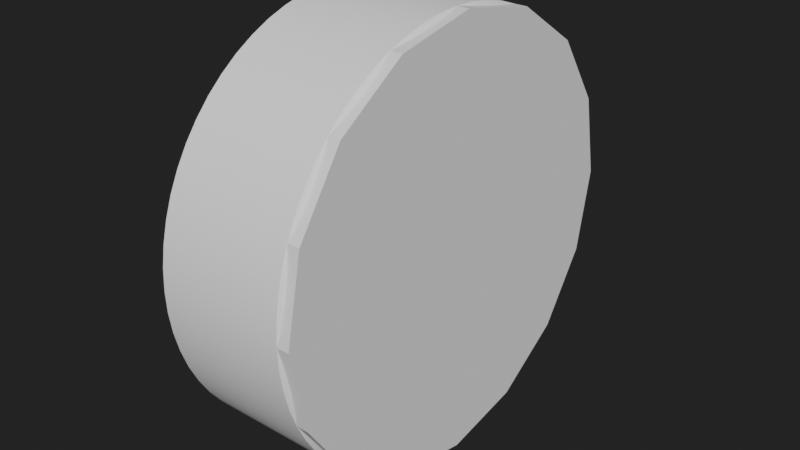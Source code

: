 # Source: PushButton.blend  (saved by Blender 2.90.8; exported with 4.5.12 LTS)
import bpy
from mathutils import Matrix  # noqa: F401  (used for matrix-valued properties, if any)

bpy.ops.wm.read_factory_settings(use_empty=True)
scene = bpy.context.scene
scene.name = 'Scene'

# ---- collections
col_collection = bpy.data.collections.new('Collection'); scene.collection.children.link(col_collection)

# ---- node groups
ng_auto_smooth = bpy.data.node_groups.new('Auto Smooth', 'GeometryNodeTree')
_s = ng_auto_smooth.interface.new_socket(name='Geometry', in_out='OUTPUT', socket_type='NodeSocketGeometry')
_s = ng_auto_smooth.interface.new_socket(name='Geometry', in_out='INPUT', socket_type='NodeSocketGeometry')
_s = ng_auto_smooth.interface.new_socket(name='Angle', in_out='INPUT', socket_type='NodeSocketFloat')
_s.subtype = 'ANGLE'
_s.min_value = 0.0
_s.max_value = 3.142
ng_auto_smooth.is_modifier = True
_N = ng_auto_smooth.nodes; _L = ng_auto_smooth.links
n0 = _N.new('NodeGroupOutput'); n0.name = 'Group Output'; n0.location = (480, -100)
n1 = _N.new('NodeGroupInput'); n1.name = 'Group Input'; n1.location = (-420, -300)
n2 = _N.new('NodeGroupInput'); n2.name = 'Group Input.001'; n2.location = (-60, -100)
n3 = _N.new('GeometryNodeSetShadeSmooth'); n3.name = 'Set Shade Smooth'; n3.location = (120, -100)
n3.domain = 'EDGE'
n4 = _N.new('GeometryNodeSetShadeSmooth'); n4.name = 'Set Shade Smooth.001'; n4.location = (300, -100)
n5 = _N.new('GeometryNodeInputMeshEdgeAngle'); n5.name = 'Edge Angle'; n5.location = (-420, -220)
n6 = _N.new('GeometryNodeInputEdgeSmooth'); n6.name = 'Is Edge Smooth'; n6.location = (-60, -160)
n7 = _N.new('GeometryNodeInputShadeSmooth'); n7.name = 'Is Face Smooth'; n7.location = (-240, -340)
n8 = _N.new('FunctionNodeBooleanMath'); n8.name = 'Boolean Math'; n8.location = (-60, -220)
n9 = _N.new('FunctionNodeCompare'); n9.name = 'Compare'; n9.location = (-240, -180)
n9.operation = 'LESS_EQUAL'
_L.new(n5.outputs[0], n9.inputs[0])
_L.new(n4.outputs[0], n0.inputs[0])
_L.new(n1.outputs[1], n9.inputs[1])
_L.new(n9.outputs[0], n8.inputs[0])
_L.new(n7.outputs[0], n8.inputs[1])
_L.new(n2.outputs[0], n3.inputs[0])
_L.new(n6.outputs[0], n3.inputs[1])
_L.new(n3.outputs[0], n4.inputs[0])
_L.new(n8.outputs[0], n3.inputs[2])
n0.is_active_output = True

# ---- world
world_world = bpy.data.worlds.new('World'); scene.world = world_world
world_world.use_nodes = True; world_world.node_tree.nodes.clear()
_N = world_world.node_tree.nodes; _L = world_world.node_tree.links
n0 = _N.new('ShaderNodeOutputWorld'); n0.name = 'World Output'; n0.location = (300, 300)
n1 = _N.new('ShaderNodeBackground'); n1.name = 'Background'; n1.location = (10, 300)
n1.inputs[0].default_value = (0.01599, 0.01599, 0.01599, 1.0)
_L.new(n1.outputs[0], n0.inputs[0])
n0.is_active_output = True
world_world.color = (0.05088, 0.05088, 0.05088)
world_world.use_sun_shadow = False
world_world.sun_shadow_jitter_overblur = 0.0

# ---- meshes
me_cylinder_002 = bpy.data.meshes.new('Cylinder.002')
me_cylinder_002.from_pydata([(-1.004, 2.8, 4.051e-08), (-1.004, 2.787, -0.2744), (-1.004, 2.746, -0.5463), (-1.004, 2.679, -0.8128), (-1.004, 2.587, -1.072), (-1.004, 2.469, -1.32), (-1.004, 2.328, -1.556), (-1.004, 2.164, -1.776), (-1.004, 1.98, -1.98), (-1.004, 1.776, -2.164), (-1.004, 1.556, -2.328), (-1.004, 1.32, -2.469), (-1.004, 1.072, -2.587), (-1.004, 0.8128, -2.679), (-1.004, 0.5463, -2.746), (-1.004, 0.2744, -2.787), (-1.004, -4.562e-07, -2.8), (-1.004, -0.2744, -2.787), (-1.004, -0.5463, -2.746), (-1.004, -0.8128, -2.679), (-1.004, -1.072, -2.587), (-1.004, -1.32, -2.469), (-1.004, -1.556, -2.328), (-1.004, -1.776, -2.164), (-1.004, -1.98, -1.98), (-1.004, -2.164, -1.776), (-1.004, -2.328, -1.556), (-1.004, -2.469, -1.32), (-1.004, -2.587, -1.072), (-1.004, -2.679, -0.8128), (-1.004, -2.746, -0.5463), (-1.004, -2.787, -0.2744), (-1.004, -2.8, 2.288e-06), (-1.004, -2.787, 0.2745), (-1.004, -2.746, 0.5463), (-1.004, -2.679, 0.8128), (-1.004, -2.587, 1.072), (-1.004, -2.469, 1.32), (-1.004, -2.328, 1.556), (-1.004, -2.164, 1.776), (-1.004, -1.98, 1.98), (-1.004, -1.776, 2.164), (-1.004, -1.556, 2.328), (-1.004, -1.32, 2.469), (-1.004, -1.072, 2.587), (-1.004, -0.8128, 2.679), (-1.004, -0.5463, 2.746), (-1.004, -0.2744, 2.787), (-1.004, -1.302e-06, 2.8), (-1.004, 0.2744, 2.787), (-1.004, 0.5463, 2.746), (-1.004, 0.8128, 2.679), (-1.004, 1.072, 2.587), (-1.004, 1.32, 2.469), (-1.004, 1.556, 2.328), (-1.004, 1.776, 2.164), (-1.004, 1.98, 1.98), (-1.004, 2.164, 1.776), (-1.004, 2.328, 1.556), (-1.004, 2.469, 1.32), (-1.004, 2.587, 1.072), (-1.004, 2.679, 0.8128), (-1.004, 2.746, 0.5463), (-1.004, 2.787, 0.2745), (0.8494, 2.627, -3.423e-07), (0.6893, 2.8, -3.351e-08), (0.8494, 2.614, -0.2575), (0.6893, 2.787, -0.2744), (0.8494, 2.576, -0.5125), (0.6893, 2.746, -0.5463), (0.8494, 2.514, -0.7626), (0.6893, 2.679, -0.8128), (0.8494, 2.427, -1.005), (0.6893, 2.587, -1.072), (0.8494, 2.317, -1.238), (0.6893, 2.469, -1.32), (0.8494, 2.184, -1.459), (0.6893, 2.328, -1.556), (0.8494, 2.031, -1.667), (0.6893, 2.164, -1.776), (0.8494, 1.858, -1.858), (0.6893, 1.98, -1.98), (0.8494, 1.667, -2.031), (0.6893, 1.776, -2.164), (0.8494, 1.459, -2.184), (0.6893, 1.556, -2.328), (0.8494, 1.238, -2.317), (0.6893, 1.32, -2.469), (0.8494, 1.005, -2.427), (0.6893, 1.072, -2.587), (0.8494, 0.7626, -2.514), (0.6893, 0.8128, -2.679), (0.8494, 0.5125, -2.576), (0.6893, 0.5463, -2.746), (0.8494, 0.2575, -2.614), (0.6893, 0.2744, -2.787), (0.8494, -4.573e-07, -2.627), (0.6893, -4.562e-07, -2.8), (0.8494, -0.2575, -2.614), (0.6893, -0.2744, -2.787), (0.8494, -0.5125, -2.576), (0.6893, -0.5463, -2.746), (0.8494, -0.7626, -2.514), (0.6893, -0.8128, -2.679), (0.8494, -1.005, -2.427), (0.6893, -1.072, -2.587), (0.8494, -1.238, -2.317), (0.6893, -1.32, -2.469), (0.8494, -1.459, -2.184), (0.6893, -1.556, -2.328), (0.8494, -1.667, -2.031), (0.6893, -1.776, -2.164), (0.8494, -1.858, -1.858), (0.6893, -1.98, -1.98), (0.8494, -2.031, -1.667), (0.6893, -2.164, -1.776), (0.8494, -2.184, -1.459), (0.6893, -2.328, -1.556), (0.8494, -2.317, -1.238), (0.6893, -2.469, -1.32), (0.8494, -2.427, -1.005), (0.6893, -2.587, -1.072), (0.8494, -2.514, -0.7626), (0.6893, -2.679, -0.8128), (0.8494, -2.576, -0.5125), (0.6893, -2.746, -0.5463), (0.8494, -2.614, -0.2575), (0.6893, -2.787, -0.2744), (0.8494, -2.627, 1.907e-06), (0.6893, -2.8, 2.214e-06), (0.8494, -2.614, 0.2575), (0.6893, -2.787, 0.2745), (0.8494, -2.576, 0.5125), (0.6893, -2.746, 0.5463), (0.8494, -2.514, 0.7626), (0.6893, -2.679, 0.8128), (0.8494, -2.427, 1.005), (0.6893, -2.587, 1.072), (0.8494, -2.317, 1.238), (0.6893, -2.469, 1.32), (0.8494, -2.184, 1.459), (0.6893, -2.328, 1.556), (0.8494, -2.031, 1.667), (0.6893, -2.164, 1.776), (0.8494, -1.858, 1.858), (0.6893, -1.98, 1.98), (0.8494, -1.667, 2.031), (0.6893, -1.776, 2.164), (0.8494, -1.459, 2.184), (0.6893, -1.556, 2.328), (0.8494, -1.238, 2.317), (0.6893, -1.32, 2.469), (0.8494, -1.005, 2.427), (0.6893, -1.072, 2.587), (0.8494, -0.7626, 2.514), (0.6893, -0.8128, 2.679), (0.8494, -0.5125, 2.576), (0.6893, -0.5463, 2.746), (0.8494, -0.2575, 2.614), (0.6893, -0.2744, 2.787), (0.8494, -1.151e-06, 2.627), (0.6893, -1.302e-06, 2.8), (0.8494, 0.2575, 2.614), (0.6893, 0.2744, 2.787), (0.8494, 0.5125, 2.576), (0.6893, 0.5463, 2.746), (0.8494, 0.7626, 2.514), (0.6893, 0.8128, 2.679), (0.8494, 1.005, 2.427), (0.6893, 1.072, 2.587), (0.8494, 1.238, 2.317), (0.6893, 1.32, 2.469), (0.8494, 1.459, 2.184), (0.6893, 1.556, 2.328), (0.8494, 1.667, 2.031), (0.6893, 1.776, 2.164), (0.8494, 1.858, 1.858), (0.6893, 1.98, 1.98), (0.8494, 2.031, 1.667), (0.6893, 2.164, 1.776), (0.8494, 2.184, 1.459), (0.6893, 2.328, 1.556), (0.8494, 2.317, 1.238), (0.6893, 2.469, 1.32), (0.8494, 2.427, 1.005), (0.6893, 2.587, 1.072), (0.8494, 2.514, 0.7626), (0.6893, 2.679, 0.8128), (0.8494, 2.576, 0.5125), (0.6893, 2.746, 0.5463), (0.8494, 2.614, 0.2575), (0.6893, 2.787, 0.2745)], [], [(63, 191, 65, 0), (2, 69, 71, 3), (3, 71, 73, 4), (4, 73, 75, 5), (5, 75, 77, 6), (6, 77, 79, 7), (7, 79, 81, 8), (8, 81, 83, 9), (9, 83, 85, 10), (10, 85, 87, 11), (11, 87, 89, 12), (12, 89, 91, 13), (13, 91, 93, 14), (14, 93, 95, 15), (15, 95, 97, 16), (16, 97, 99, 17), (17, 99, 101, 18), (18, 101, 103, 19), (19, 103, 105, 20), (20, 105, 107, 21), (21, 107, 109, 22), (22, 109, 111, 23), (23, 111, 113, 24), (24, 113, 115, 25), (25, 115, 117, 26), (26, 117, 119, 27), (27, 119, 121, 28), (28, 121, 123, 29), (29, 123, 125, 30), (30, 125, 127, 31), (31, 127, 129, 32), (32, 129, 131, 33), (33, 131, 133, 34), (34, 133, 135, 35), (35, 135, 137, 36), (36, 137, 139, 37), (37, 139, 141, 38), (38, 141, 143, 39), (39, 143, 145, 40), (40, 145, 147, 41), (41, 147, 149, 42), (42, 149, 151, 43), (43, 151, 153, 44), (44, 153, 155, 45), (45, 155, 157, 46), (46, 157, 159, 47), (47, 159, 161, 48), (48, 161, 163, 49), (49, 163, 165, 50), (50, 165, 167, 51), (51, 167, 169, 52), (52, 169, 171, 53), (53, 171, 173, 54), (54, 173, 175, 55), (55, 175, 177, 56), (56, 177, 179, 57), (57, 179, 181, 58), (58, 181, 183, 59), (59, 183, 185, 60), (60, 185, 187, 61), (61, 187, 189, 62), (62, 189, 191, 63), (0, 65, 67, 1), (1, 67, 69, 2), (0, 1, 2, 3, 4, 5, 6, 7, 8, 9, 10, 11, 12, 13, 14, 15, 16, 17, 18, 19, 20, 21, 22, 23, 24, 25, 26, 27, 28, 29, 30, 31, 32, 33, 34, 35, 36, 37, 38, 39, 40, 41, 42, 43, 44, 45, 46, 47, 48, 49, 50, 51, 52, 53, 54, 55, 56, 57, 58, 59, 60, 61, 62, 63), (67, 65, 64, 66), (69, 67, 66, 68), (71, 69, 68, 70), (73, 71, 70, 72), (75, 73, 72, 74), (77, 75, 74, 76), (79, 77, 76, 78), (81, 79, 78, 80), (83, 81, 80, 82), (85, 83, 82, 84), (87, 85, 84, 86), (89, 87, 86, 88), (91, 89, 88, 90), (93, 91, 90, 92), (95, 93, 92, 94), (97, 95, 94, 96), (99, 97, 96, 98), (101, 99, 98, 100), (103, 101, 100, 102), (105, 103, 102, 104), (107, 105, 104, 106), (109, 107, 106, 108), (111, 109, 108, 110), (113, 111, 110, 112), (115, 113, 112, 114), (117, 115, 114, 116), (119, 117, 116, 118), (121, 119, 118, 120), (123, 121, 120, 122), (125, 123, 122, 124), (127, 125, 124, 126), (129, 127, 126, 128), (131, 129, 128, 130), (133, 131, 130, 132), (135, 133, 132, 134), (137, 135, 134, 136), (139, 137, 136, 138), (141, 139, 138, 140), (143, 141, 140, 142), (145, 143, 142, 144), (147, 145, 144, 146), (149, 147, 146, 148), (151, 149, 148, 150), (153, 151, 150, 152), (155, 153, 152, 154), (157, 155, 154, 156), (159, 157, 156, 158), (161, 159, 158, 160), (163, 161, 160, 162), (165, 163, 162, 164), (167, 165, 164, 166), (169, 167, 166, 168), (171, 169, 168, 170), (173, 171, 170, 172), (175, 173, 172, 174), (177, 175, 174, 176), (179, 177, 176, 178), (181, 179, 178, 180), (183, 181, 180, 182), (185, 183, 182, 184), (187, 185, 184, 186), (189, 187, 186, 188), (191, 189, 188, 190), (65, 191, 190, 64), (66, 64, 190, 188, 186, 184, 182, 180, 178, 176, 174, 172, 170, 168, 166, 164, 162, 160, 158, 156, 154, 152, 150, 148, 146, 144, 142, 140, 138, 136, 134, 132, 130, 128, 126, 124, 122, 120, 118, 116, 114, 112, 110, 108, 106, 104, 102, 100, 98, 96, 94, 92, 90, 88, 86, 84, 82, 80, 78, 76, 74, 72, 70, 68)])
me_cylinder_002.polygons.foreach_set('use_smooth', [True] * 130)
_uv = me_cylinder_002.uv_layers.new(name='UVMap')
_uv.uv.foreach_set('vector', [0.01562, 0.5, 0.01562, 0.9568, 0.0, 0.9568, 0.0, 0.5, 0.9688, 0.5, 0.9688, 0.9568, 0.9531, 0.9568, 0.9531, 0.5, 0.9531, 0.5, 0.9531, 0.9568, 0.9375, 0.9568, 0.9375, 0.5, 0.9375, 0.5, 0.9375, 0.9568, 0.9219, 0.9568, 0.9219, 0.5, 0.9219, 0.5, 0.9219, 0.9568, 0.9063, 0.9568, 0.9062, 0.5, 0.9062, 0.5, 0.9062, 0.9568, 0.8906, 0.9568, 0.8906, 0.5, 0.8906, 0.5, 0.8906, 0.9568, 0.875, 0.9568, 0.875, 0.5, 0.875, 0.5, 0.875, 0.9568, 0.8594, 0.9568, 0.8594, 0.5, 0.8594, 0.5, 0.8594, 0.9568, 0.8438, 0.9568, 0.8438, 0.5, 0.8438, 0.5, 0.8438, 0.9568, 0.8281, 0.9568, 0.8281, 0.5, 0.8281, 0.5, 0.8281, 0.9568, 0.8125, 0.9568, 0.8125, 0.5, 0.8125, 0.5, 0.8125, 0.9568, 0.7969, 0.9568, 0.7969, 0.5, 0.7969, 0.5, 0.7969, 0.9568, 0.7812, 0.9568, 0.7812, 0.5, 0.7812, 0.5, 0.7812, 0.9568, 0.7656, 0.9568, 0.7656, 0.5, 0.7656, 0.5, 0.7656, 0.9568, 0.75, 0.9568, 0.75, 0.5, 0.75, 0.5, 0.75, 0.9568, 0.7344, 0.9568, 0.7344, 0.5, 0.7344, 0.5, 0.7344, 0.9568, 0.7188, 0.9568, 0.7188, 0.5, 0.7188, 0.5, 0.7188, 0.9568, 0.7031, 0.9568, 0.7031, 0.5, 0.7031, 0.5, 0.7031, 0.9568, 0.6875, 0.9568, 0.6875, 0.5, 0.6875, 0.5, 0.6875, 0.9568, 0.6719, 0.9568, 0.6719, 0.5, 0.6719, 0.5, 0.6719, 0.9568, 0.6562, 0.9568, 0.6562, 0.5, 0.6562, 0.5, 0.6562, 0.9568, 0.6406, 0.9568, 0.6406, 0.5, 0.6406, 0.5, 0.6406, 0.9568, 0.625, 0.9568, 0.625, 0.5, 0.625, 0.5, 0.625, 0.9568, 0.6094, 0.9568, 0.6094, 0.5, 0.6094, 0.5, 0.6094, 0.9568, 0.5938, 0.9568, 0.5938, 0.5, 0.5938, 0.5, 0.5938, 0.9568, 0.5781, 0.9568, 0.5781, 0.5, 0.5781, 0.5, 0.5781, 0.9568, 0.5625, 0.9568, 0.5625, 0.5, 0.5625, 0.5, 0.5625, 0.9568, 0.5469, 0.9568, 0.5469, 0.5, 0.5469, 0.5, 0.5469, 0.9568, 0.5312, 0.9568, 0.5312, 0.5, 0.5312, 0.5, 0.5312, 0.9568, 0.5156, 0.9568, 0.5156, 0.5, 0.5156, 0.5, 0.5156, 0.9568, 0.5, 0.9568, 0.5, 0.5, 0.5, 0.5, 0.5, 0.9568, 0.4844, 0.9568, 0.4844, 0.5, 0.4844, 0.5, 0.4844, 0.9568, 0.4688, 0.9568, 0.4688, 0.5, 0.4688, 0.5, 0.4688, 0.9568, 0.4531, 0.9568, 0.4531, 0.5, 0.4531, 0.5, 0.4531, 0.9568, 0.4375, 0.9568, 0.4375, 0.5, 0.4375, 0.5, 0.4375, 0.9568, 0.4219, 0.9568, 0.4219, 0.5, 0.4219, 0.5, 0.4219, 0.9568, 0.4063, 0.9568, 0.4062, 0.5, 0.4062, 0.5, 0.4062, 0.9568, 0.3906, 0.9568, 0.3906, 0.5, 0.3906, 0.5, 0.3906, 0.9568, 0.375, 0.9568, 0.375, 0.5, 0.375, 0.5, 0.375, 0.9568, 0.3594, 0.9568, 0.3594, 0.5, 0.3594, 0.5, 0.3594, 0.9568, 0.3438, 0.9568, 0.3438, 0.5, 0.3438, 0.5, 0.3438, 0.9568, 0.3281, 0.9568, 0.3281, 0.5, 0.3281, 0.5, 0.3281, 0.9568, 0.3125, 0.9568, 0.3125, 0.5, 0.3125, 0.5, 0.3125, 0.9568, 0.2969, 0.9568, 0.2969, 0.5, 0.2969, 0.5, 0.2969, 0.9568, 0.2812, 0.9568, 0.2812, 0.5, 0.2812, 0.5, 0.2812, 0.9568, 0.2656, 0.9568, 0.2656, 0.5, 0.2656, 0.5, 0.2656, 0.9568, 0.25, 0.9568, 0.25, 0.5, 0.25, 0.5, 0.25, 0.9568, 0.2344, 0.9568, 0.2344, 0.5, 0.2344, 0.5, 0.2344, 0.9568, 0.2188, 0.9568, 0.2188, 0.5, 0.2188, 0.5, 0.2188, 0.9568, 0.2031, 0.9568, 0.2031, 0.5, 0.2031, 0.5, 0.2031, 0.9568, 0.1875, 0.9568, 0.1875, 0.5, 0.1875, 0.5, 0.1875, 0.9568, 0.1719, 0.9568, 0.1719, 0.5, 0.1719, 0.5, 0.1719, 0.9568, 0.1563, 0.9568, 0.1562, 0.5, 0.1562, 0.5, 0.1562, 0.9568, 0.1406, 0.9568, 0.1406, 0.5, 0.1406, 0.5, 0.1406, 0.9568, 0.125, 0.9568, 0.125, 0.5, 0.125, 0.5, 0.125, 0.9568, 0.1094, 0.9568, 0.1094, 0.5, 0.1094, 0.5, 0.1094, 0.9568, 0.09375, 0.9568, 0.09375, 0.5, 0.09375, 0.5, 0.09375, 0.9568, 0.07813, 0.9568, 0.07812, 0.5, 0.07812, 0.5, 0.07812, 0.9568, 0.0625, 0.9568, 0.0625, 0.5, 0.0625, 0.5, 0.0625, 0.9568, 0.04688, 0.9568, 0.04688, 0.5, 0.04688, 0.5, 0.04688, 0.9568, 0.03125, 0.9568, 0.03125, 0.5, 0.03125, 0.5, 0.03125, 0.9568, 0.01562, 0.9568, 0.01562, 0.5, 1.0, 0.5, 1.0, 0.9568, 0.9844, 0.9568, 0.9844, 0.5, 0.9844, 0.5, 0.9844, 0.9568, 0.9688, 0.9568, 0.9688, 0.5, 0.75, 0.49, 0.7735, 0.4888, 0.7968, 0.4854, 0.8197, 0.4797, 0.8418, 0.4717, 0.8631, 0.4617, 0.8833, 0.4496, 0.9023, 0.4355, 0.9197, 0.4197, 0.9355, 0.4023, 0.9496, 0.3833, 0.9617, 0.3631, 0.9717, 0.3418, 0.9797, 0.3197, 0.9854, 0.2968, 0.9888, 0.2735, 0.99, 0.25, 0.9888, 0.2265, 0.9854, 0.2032, 0.9797, 0.1803, 0.9717, 0.1582, 0.9617, 0.1369, 0.9496, 0.1167, 0.9355, 0.09775, 0.9197, 0.08029, 0.9023, 0.06448, 0.8833, 0.05045, 0.8631, 0.03834, 0.8418, 0.02827, 0.8197, 0.02033, 0.7968, 0.01461, 0.7735, 0.01116, 0.75, 0.01, 0.7265, 0.01116, 0.7032, 0.01461, 0.6803, 0.02033, 0.6582, 0.02827, 0.6369, 0.03834, 0.6167, 0.05045, 0.5977, 0.06448, 0.5803, 0.08029, 0.5645, 0.09775, 0.5504, 0.1167, 0.5383, 0.1369, 0.5283, 0.1582, 0.5203, 0.1803, 0.5146, 0.2032, 0.5112, 0.2265, 0.51, 0.25, 0.5112, 0.2735, 0.5146, 0.2968, 0.5203, 0.3197, 0.5283, 0.3418, 0.5383, 0.3631, 0.5504, 0.3833, 0.5645, 0.4023, 0.5803, 0.4197, 0.5977, 0.4355, 0.6167, 0.4496, 0.6369, 0.4617, 0.6582, 0.4717, 0.6803, 0.4797, 0.7032, 0.4854, 0.7265, 0.4888, 0.9844, 0.9568, 1.0, 0.9568, 0.9995, 1.0, 0.9849, 1.0, 0.9688, 0.9568, 0.9844, 0.9568, 0.9839, 1.0, 0.9692, 1.0, 0.9531, 0.9568, 0.9688, 0.9568, 0.9683, 1.0, 0.9536, 1.0, 0.9375, 0.9568, 0.9531, 0.9568, 0.9526, 1.0, 0.938, 1.0, 0.9219, 0.9568, 0.9375, 0.9568, 0.937, 1.0, 0.9224, 1.0, 0.9063, 0.9568, 0.9219, 0.9568, 0.9214, 1.0, 0.9067, 1.0, 0.8906, 0.9568, 0.9062, 0.9568, 0.9058, 1.0, 0.8911, 1.0, 0.875, 0.9568, 0.8906, 0.9568, 0.8901, 1.0, 0.8755, 1.0, 0.8594, 0.9568, 0.875, 0.9568, 0.8745, 1.0, 0.8599, 1.0, 0.8438, 0.9568, 0.8594, 0.9568, 0.8589, 1.0, 0.8442, 1.0, 0.8281, 0.9568, 0.8438, 0.9568, 0.8433, 1.0, 0.8286, 1.0, 0.8125, 0.9568, 0.8281, 0.9568, 0.8276, 1.0, 0.813, 1.0, 0.7969, 0.9568, 0.8125, 0.9568, 0.812, 1.0, 0.7974, 1.0, 0.7812, 0.9568, 0.7969, 0.9568, 0.7964, 1.0, 0.7817, 1.0, 0.7656, 0.9568, 0.7812, 0.9568, 0.7808, 1.0, 0.7661, 1.0, 0.75, 0.9568, 0.7656, 0.9568, 0.7651, 1.0, 0.7505, 1.0, 0.7344, 0.9568, 0.75, 0.9568, 0.7495, 1.0, 0.7349, 1.0, 0.7188, 0.9568, 0.7344, 0.9568, 0.7339, 1.0, 0.7192, 1.0, 0.7031, 0.9568, 0.7188, 0.9568, 0.7183, 1.0, 0.7036, 1.0, 0.6875, 0.9568, 0.7031, 0.9568, 0.7026, 1.0, 0.688, 1.0, 0.6719, 0.9568, 0.6875, 0.9568, 0.687, 1.0, 0.6724, 1.0, 0.6562, 0.9568, 0.6719, 0.9568, 0.6714, 1.0, 0.6567, 1.0, 0.6406, 0.9568, 0.6562, 0.9568, 0.6558, 1.0, 0.6411, 1.0, 0.625, 0.9568, 0.6406, 0.9568, 0.6401, 1.0, 0.6255, 1.0, 0.6094, 0.9568, 0.625, 0.9568, 0.6245, 1.0, 0.6099, 1.0, 0.5938, 0.9568, 0.6094, 0.9568, 0.6089, 1.0, 0.5942, 1.0, 0.5781, 0.9568, 0.5938, 0.9568, 0.5933, 1.0, 0.5786, 1.0, 0.5625, 0.9568, 0.5781, 0.9568, 0.5776, 1.0, 0.563, 1.0, 0.5469, 0.9568, 0.5625, 0.9568, 0.562, 1.0, 0.5474, 1.0, 0.5312, 0.9568, 0.5469, 0.9568, 0.5464, 1.0, 0.5317, 1.0, 0.5156, 0.9568, 0.5312, 0.9568, 0.5308, 1.0, 0.5161, 1.0, 0.5, 0.9568, 0.5156, 0.9568, 0.5151, 1.0, 0.5005, 1.0, 0.4844, 0.9568, 0.5, 0.9568, 0.4995, 1.0, 0.4849, 1.0, 0.4688, 0.9568, 0.4844, 0.9568, 0.4839, 1.0, 0.4692, 1.0, 0.4531, 0.9568, 0.4688, 0.9568, 0.4683, 1.0, 0.4536, 1.0, 0.4375, 0.9568, 0.4531, 0.9568, 0.4526, 1.0, 0.438, 1.0, 0.4219, 0.9568, 0.4375, 0.9568, 0.437, 1.0, 0.4224, 1.0, 0.4063, 0.9568, 0.4219, 0.9568, 0.4214, 1.0, 0.4067, 1.0, 0.3906, 0.9568, 0.4062, 0.9568, 0.4058, 1.0, 0.3911, 1.0, 0.375, 0.9568, 0.3906, 0.9568, 0.3901, 1.0, 0.3755, 1.0, 0.3594, 0.9568, 0.375, 0.9568, 0.3745, 1.0, 0.3599, 1.0, 0.3438, 0.9568, 0.3594, 0.9568, 0.3589, 1.0, 0.3442, 1.0, 0.3281, 0.9568, 0.3438, 0.9568, 0.3433, 1.0, 0.3286, 1.0, 0.3125, 0.9568, 0.3281, 0.9568, 0.3276, 1.0, 0.313, 1.0, 0.2969, 0.9568, 0.3125, 0.9568, 0.312, 1.0, 0.2974, 1.0, 0.2812, 0.9568, 0.2969, 0.9568, 0.2964, 1.0, 0.2817, 1.0, 0.2656, 0.9568, 0.2812, 0.9568, 0.2808, 1.0, 0.2661, 1.0, 0.25, 0.9568, 0.2656, 0.9568, 0.2651, 1.0, 0.2505, 1.0, 0.2344, 0.9568, 0.25, 0.9568, 0.2495, 1.0, 0.2349, 1.0, 0.2188, 0.9568, 0.2344, 0.9568, 0.2339, 1.0, 0.2192, 1.0, 0.2031, 0.9568, 0.2188, 0.9568, 0.2183, 1.0, 0.2036, 1.0, 0.1875, 0.9568, 0.2031, 0.9568, 0.2026, 1.0, 0.188, 1.0, 0.1719, 0.9568, 0.1875, 0.9568, 0.187, 1.0, 0.1724, 1.0, 0.1563, 0.9568, 0.1719, 0.9568, 0.1714, 1.0, 0.1567, 1.0, 0.1406, 0.9568, 0.1562, 0.9568, 0.1558, 1.0, 0.1411, 1.0, 0.125, 0.9568, 0.1406, 0.9568, 0.1401, 1.0, 0.1255, 1.0, 0.1094, 0.9568, 0.125, 0.9568, 0.1245, 1.0, 0.1099, 1.0, 0.09375, 0.9568, 0.1094, 0.9568, 0.1089, 1.0, 0.09423, 1.0, 0.07813, 0.9568, 0.09375, 0.9568, 0.09327, 1.0, 0.07861, 1.0, 0.0625, 0.9568, 0.07812, 0.9568, 0.07764, 1.0, 0.06298, 1.0, 0.04688, 0.9568, 0.0625, 0.9568, 0.06202, 1.0, 0.04736, 1.0, 0.03125, 0.9568, 0.04688, 0.9568, 0.04639, 1.0, 0.03173, 1.0, 0.01562, 0.9568, 0.03125, 0.9568, 0.03077, 1.0, 0.01611, 1.0, 0.0, 0.9568, 0.01562, 0.9568, 0.01514, 1.0, 0.0004828, 1.0, 0.2721, 0.4741, 0.25, 0.4752, 0.2279, 0.4741, 0.2061, 0.4708, 0.1846, 0.4655, 0.1638, 0.458, 0.1439, 0.4486, 0.1249, 0.4372, 0.1072, 0.4241, 0.09078, 0.4092, 0.07594, 0.3928, 0.06278, 0.3751, 0.05142, 0.3561, 0.04197, 0.3362, 0.03453, 0.3154, 0.02916, 0.2939, 0.02592, 0.2721, 0.02483, 0.25, 0.02592, 0.2279, 0.02916, 0.2061, 0.03453, 0.1846, 0.04197, 0.1638, 0.05142, 0.1439, 0.06278, 0.1249, 0.07594, 0.1072, 0.09078, 0.09078, 0.1072, 0.07594, 0.1249, 0.06278, 0.1439, 0.05142, 0.1638, 0.04197, 0.1846, 0.03453, 0.2061, 0.02916, 0.2279, 0.02592, 0.25, 0.02483, 0.2721, 0.02592, 0.2939, 0.02916, 0.3154, 0.03453, 0.3362, 0.04197, 0.3561, 0.05142, 0.3751, 0.06278, 0.3928, 0.07594, 0.4092, 0.09078, 0.4241, 0.1072, 0.4372, 0.1249, 0.4486, 0.1439, 0.458, 0.1638, 0.4655, 0.1846, 0.4708, 0.2061, 0.4741, 0.2279, 0.4752, 0.25, 0.4741, 0.2721, 0.4708, 0.2939, 0.4655, 0.3154, 0.458, 0.3362, 0.4486, 0.3561, 0.4372, 0.3751, 0.4241, 0.3928, 0.4092, 0.4092, 0.3928, 0.4241, 0.3751, 0.4372, 0.3561, 0.4486, 0.3362, 0.458, 0.3154, 0.4655, 0.2939, 0.4708])
me_cylinder_002.use_remesh_fix_poles = True
me_cylinder_002.use_remesh_preserve_attributes = False
me_cylinder_002.use_mirror_vertex_groups = False
me_cylinder_002.update()
me_cylinder = bpy.data.meshes.new('Cylinder')
me_cylinder.from_pydata([(-0.85, 2.8, 3.715e-08), (0.85, 2.8, -3.715e-08), (-0.85, 2.587, -1.072), (0.85, 2.587, -1.072), (-0.85, 1.98, -1.98), (0.85, 1.98, -1.98), (-0.85, 1.072, -2.587), (0.85, 1.072, -2.587), (-0.85, -1.224e-07, -2.8), (0.85, -1.224e-07, -2.8), (-0.85, -1.072, -2.587), (0.85, -1.072, -2.587), (-0.85, -1.98, -1.98), (0.85, -1.98, -1.98), (-0.85, -2.587, -1.072), (0.85, -2.587, -1.072), (-0.85, -2.8, -3.856e-07), (0.85, -2.8, -4.599e-07), (-0.85, -2.587, 1.072), (0.85, -2.587, 1.072), (-0.85, -1.98, 1.98), (0.85, -1.98, 1.98), (-0.85, -1.072, 2.587), (0.85, -1.072, 2.587), (-0.85, 3.339e-08, 2.8), (0.85, 3.339e-08, 2.8), (-0.85, 1.072, 2.587), (0.85, 1.072, 2.587), (-0.85, 1.98, 1.98), (0.85, 1.98, 1.98), (-0.85, 2.587, 1.072), (0.85, 2.587, 1.072)], [], [(0, 1, 3, 2), (2, 3, 5, 4), (4, 5, 7, 6), (6, 7, 9, 8), (8, 9, 11, 10), (10, 11, 13, 12), (12, 13, 15, 14), (14, 15, 17, 16), (16, 17, 19, 18), (18, 19, 21, 20), (20, 21, 23, 22), (22, 23, 25, 24), (24, 25, 27, 26), (26, 27, 29, 28), (3, 1, 31, 29, 27, 25, 23, 21, 19, 17, 15, 13, 11, 9, 7, 5), (28, 29, 31, 30), (30, 31, 1, 0), (0, 2, 4, 6, 8, 10, 12, 14, 16, 18, 20, 22, 24, 26, 28, 30)])
_uv = me_cylinder.uv_layers.new(name='UVMap')
_uv.uv.foreach_set('vector', [1.0, 0.5, 1.0, 1.0, 0.9375, 1.0, 0.9375, 0.5, 0.9375, 0.5, 0.9375, 1.0, 0.875, 1.0, 0.875, 0.5, 0.875, 0.5, 0.875, 1.0, 0.8125, 1.0, 0.8125, 0.5, 0.8125, 0.5, 0.8125, 1.0, 0.75, 1.0, 0.75, 0.5, 0.75, 0.5, 0.75, 1.0, 0.6875, 1.0, 0.6875, 0.5, 0.6875, 0.5, 0.6875, 1.0, 0.625, 1.0, 0.625, 0.5, 0.625, 0.5, 0.625, 1.0, 0.5625, 1.0, 0.5625, 0.5, 0.5625, 0.5, 0.5625, 1.0, 0.5, 1.0, 0.5, 0.5, 0.5, 0.5, 0.5, 1.0, 0.4375, 1.0, 0.4375, 0.5, 0.4375, 0.5, 0.4375, 1.0, 0.375, 1.0, 0.375, 0.5, 0.375, 0.5, 0.375, 1.0, 0.3125, 1.0, 0.3125, 0.5, 0.3125, 0.5, 0.3125, 1.0, 0.25, 1.0, 0.25, 0.5, 0.25, 0.5, 0.25, 1.0, 0.1875, 1.0, 0.1875, 0.5, 0.1875, 0.5, 0.1875, 1.0, 0.125, 1.0, 0.125, 0.5, 0.3418, 0.4717, 0.25, 0.49, 0.1582, 0.4717, 0.08029, 0.4197, 0.02827, 0.3418, 0.01, 0.25, 0.02827, 0.1582, 0.08029, 0.08029, 0.1582, 0.02827, 0.25, 0.01, 0.3418, 0.02827, 0.4197, 0.08029, 0.4717, 0.1582, 0.49, 0.25, 0.4717, 0.3418, 0.4197, 0.4197, 0.125, 0.5, 0.125, 1.0, 0.0625, 1.0, 0.0625, 0.5, 0.0625, 0.5, 0.0625, 1.0, 0.0, 1.0, 0.0, 0.5, 0.75, 0.49, 0.8418, 0.4717, 0.9197, 0.4197, 0.9717, 0.3418, 0.99, 0.25, 0.9717, 0.1582, 0.9197, 0.08029, 0.8418, 0.02827, 0.75, 0.01, 0.6582, 0.02827, 0.5803, 0.08029, 0.5283, 0.1582, 0.51, 0.25, 0.5283, 0.3418, 0.5803, 0.4197, 0.6582, 0.4717])
me_cylinder.use_remesh_fix_poles = True
me_cylinder.use_remesh_preserve_attributes = False
me_cylinder.use_mirror_vertex_groups = False
me_cylinder.update()

# ---- objects
ob_button = bpy.data.objects.new('Button', me_cylinder_002)
ob_ucx_button_01 = bpy.data.objects.new('UCX_Button_01', me_cylinder)

# ---- transforms, parenting, visibility, modifiers, constraints
ob_button.location = (0.0, 0.0, 0.0)
ob_button.lineart.crease_threshold = 0.0
_m = ob_button.modifiers.new('Auto Smooth', 'NODES')
_m.node_group = ng_auto_smooth
_gi = [s.identifier for s in ng_auto_smooth.interface.items_tree if s.item_type == 'SOCKET' and s.in_out == 'INPUT']
_m[_gi[1]] = 0.5236  # Angle
ob_ucx_button_01.location = (0.0, 0.0, 0.0)
ob_ucx_button_01.lineart.crease_threshold = 0.0

# ---- collection membership
col_collection.objects.link(ob_button)
col_collection.objects.link(ob_ucx_button_01)

# ---- scene / render settings (as saved in the file)
scene.frame_start = 1; scene.frame_end = 250; scene.frame_set(0)
scene.render.engine = 'CYCLES'
scene.cycles.use_denoising = False
scene.cycles.samples = 128
scene.cycles.sampling_pattern = 'TABULATED_SOBOL'
scene.cycles.use_adaptive_sampling = False
scene.cycles.use_light_tree = False
scene.view_settings.view_transform = 'Filmic'
scene.unit_settings.scale_length = 0.01
bpy.context.view_layer.update()

# ---- added for rendering (the .blend has no active camera and no usable light): camera, sun
cam_auto = bpy.data.cameras.new('AutoCamera')
cam_auto.lens = 50.0
cam_auto.sensor_width = 36.0
cam_auto.clip_end = 1000.0
ob_auto_camera = bpy.data.objects.new('AutoCamera', cam_auto)
scene.collection.objects.link(ob_auto_camera)
ob_auto_camera.location = (7.44853, -9.0306, 6.0204)
ob_auto_camera.rotation_euler = (1.09748, -7.21219e-08, 0.694738)
scene.camera = ob_auto_camera
light_auto_sun = bpy.data.lights.new('AutoSun', 'SUN')
light_auto_sun.energy = 3.0
light_auto_sun.angle = 0.0523599
ob_auto_sun = bpy.data.objects.new('AutoSun', light_auto_sun)
scene.collection.objects.link(ob_auto_sun)
ob_auto_sun.rotation_euler = (0.872665, 0.174533, 0.523599)
bpy.context.view_layer.update()
